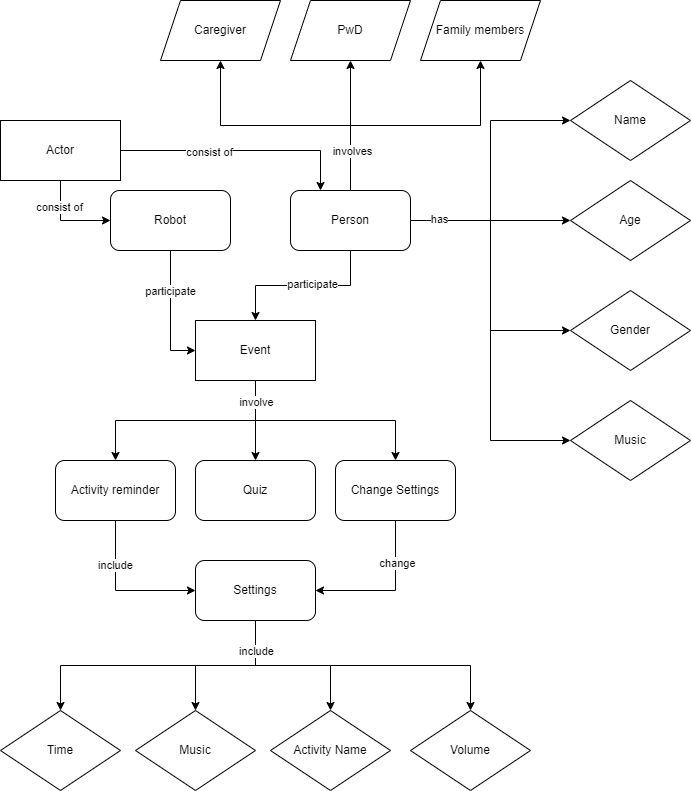

The diagram above was exported from draw.io. Its source (the exported page's mxGraphModel, read from the mxfile embedded in the PNG):
<mxGraphModel dx="1936" dy="1062" grid="1" gridSize="10" guides="1" tooltips="1" connect="1" arrows="1" fold="1" page="1" pageScale="1" pageWidth="1169" pageHeight="827" math="0" shadow="0">
  <root>
    <mxCell id="0" />
    <mxCell id="1" parent="0" />
    <mxCell id="Ufe5BM0742OEpcsykkDd-25" style="edgeStyle=orthogonalEdgeStyle;rounded=0;jumpStyle=sharp;jumpSize=15;orthogonalLoop=1;jettySize=auto;html=1;startArrow=none;startFill=0;" parent="1" edge="1">
      <mxGeometry relative="1" as="geometry">
        <mxPoint x="190" y="130" as="targetPoint" />
        <Array as="points">
          <mxPoint x="510" y="520" />
          <mxPoint x="80" y="520" />
          <mxPoint x="80" y="130" />
        </Array>
      </mxGeometry>
    </mxCell>
    <mxCell id="2vh25_cxut8OPNSMkdqA-10" value="Age" style="rhombus;whiteSpace=wrap;html=1;" parent="1" vertex="1">
      <mxGeometry x="710" y="260" width="120" height="80" as="geometry" />
    </mxCell>
    <mxCell id="2vh25_cxut8OPNSMkdqA-11" value="Name" style="rhombus;whiteSpace=wrap;html=1;" parent="1" vertex="1">
      <mxGeometry x="710" y="160" width="120" height="80" as="geometry" />
    </mxCell>
    <mxCell id="2vh25_cxut8OPNSMkdqA-12" value="Gender" style="rhombus;whiteSpace=wrap;html=1;" parent="1" vertex="1">
      <mxGeometry x="710" y="370" width="120" height="80" as="geometry" />
    </mxCell>
    <mxCell id="2vh25_cxut8OPNSMkdqA-21" value="Music" style="rhombus;whiteSpace=wrap;html=1;" parent="1" vertex="1">
      <mxGeometry x="710" y="480" width="120" height="80" as="geometry" />
    </mxCell>
    <mxCell id="p6PANoNIshJ5jOY6EPz0-63" style="edgeStyle=orthogonalEdgeStyle;rounded=0;orthogonalLoop=1;jettySize=auto;html=1;entryX=0;entryY=0.5;entryDx=0;entryDy=0;" edge="1" parent="1" source="2vh25_cxut8OPNSMkdqA-24" target="2vh25_cxut8OPNSMkdqA-32">
      <mxGeometry relative="1" as="geometry" />
    </mxCell>
    <mxCell id="p6PANoNIshJ5jOY6EPz0-66" value="consist of" style="edgeLabel;html=1;align=center;verticalAlign=middle;resizable=0;points=[];" vertex="1" connectable="0" parent="p6PANoNIshJ5jOY6EPz0-63">
      <mxGeometry x="-0.4074" y="-2" relative="1" as="geometry">
        <mxPoint as="offset" />
      </mxGeometry>
    </mxCell>
    <mxCell id="p6PANoNIshJ5jOY6EPz0-64" style="edgeStyle=orthogonalEdgeStyle;rounded=0;orthogonalLoop=1;jettySize=auto;html=1;exitX=1;exitY=0.5;exitDx=0;exitDy=0;entryX=0.25;entryY=0;entryDx=0;entryDy=0;" edge="1" parent="1" source="2vh25_cxut8OPNSMkdqA-24" target="2vh25_cxut8OPNSMkdqA-33">
      <mxGeometry relative="1" as="geometry" />
    </mxCell>
    <mxCell id="p6PANoNIshJ5jOY6EPz0-65" value="consist of" style="edgeLabel;html=1;align=center;verticalAlign=middle;resizable=0;points=[];" vertex="1" connectable="0" parent="p6PANoNIshJ5jOY6EPz0-64">
      <mxGeometry x="-0.2597" y="-1" relative="1" as="geometry">
        <mxPoint as="offset" />
      </mxGeometry>
    </mxCell>
    <mxCell id="2vh25_cxut8OPNSMkdqA-24" value="Actor" style="rounded=0;whiteSpace=wrap;html=1;" parent="1" vertex="1">
      <mxGeometry x="140" y="200" width="120" height="60" as="geometry" />
    </mxCell>
    <mxCell id="2vh25_cxut8OPNSMkdqA-25" value="Caregiver" style="shape=parallelogram;perimeter=parallelogramPerimeter;whiteSpace=wrap;html=1;fixedSize=1;" parent="1" vertex="1">
      <mxGeometry x="300" y="80" width="120" height="60" as="geometry" />
    </mxCell>
    <mxCell id="2vh25_cxut8OPNSMkdqA-26" value="PwD" style="shape=parallelogram;perimeter=parallelogramPerimeter;whiteSpace=wrap;html=1;fixedSize=1;" parent="1" vertex="1">
      <mxGeometry x="430" y="80" width="120" height="60" as="geometry" />
    </mxCell>
    <mxCell id="2vh25_cxut8OPNSMkdqA-27" value="Family members" style="shape=parallelogram;perimeter=parallelogramPerimeter;whiteSpace=wrap;html=1;fixedSize=1;" parent="1" vertex="1">
      <mxGeometry x="560" y="80" width="120" height="60" as="geometry" />
    </mxCell>
    <mxCell id="p6PANoNIshJ5jOY6EPz0-20" style="edgeStyle=orthogonalEdgeStyle;rounded=0;orthogonalLoop=1;jettySize=auto;html=1;exitX=0.5;exitY=1;exitDx=0;exitDy=0;entryX=0;entryY=0.5;entryDx=0;entryDy=0;" edge="1" parent="1" source="2vh25_cxut8OPNSMkdqA-32" target="2vh25_cxut8OPNSMkdqA-44">
      <mxGeometry relative="1" as="geometry" />
    </mxCell>
    <mxCell id="p6PANoNIshJ5jOY6EPz0-57" value="participate" style="edgeLabel;html=1;align=center;verticalAlign=middle;resizable=0;points=[];" vertex="1" connectable="0" parent="p6PANoNIshJ5jOY6EPz0-20">
      <mxGeometry x="-0.3707" y="-1" relative="1" as="geometry">
        <mxPoint as="offset" />
      </mxGeometry>
    </mxCell>
    <mxCell id="2vh25_cxut8OPNSMkdqA-32" value="Robot" style="rounded=1;whiteSpace=wrap;html=1;" parent="1" vertex="1">
      <mxGeometry x="250" y="270" width="120" height="60" as="geometry" />
    </mxCell>
    <mxCell id="p6PANoNIshJ5jOY6EPz0-18" style="edgeStyle=orthogonalEdgeStyle;rounded=0;orthogonalLoop=1;jettySize=auto;html=1;exitX=0.5;exitY=1;exitDx=0;exitDy=0;entryX=0.5;entryY=0;entryDx=0;entryDy=0;" edge="1" parent="1" source="2vh25_cxut8OPNSMkdqA-33" target="2vh25_cxut8OPNSMkdqA-44">
      <mxGeometry relative="1" as="geometry" />
    </mxCell>
    <mxCell id="p6PANoNIshJ5jOY6EPz0-58" value="participate" style="edgeLabel;html=1;align=center;verticalAlign=middle;resizable=0;points=[];" vertex="1" connectable="0" parent="p6PANoNIshJ5jOY6EPz0-18">
      <mxGeometry x="-0.1071" y="-2" relative="1" as="geometry">
        <mxPoint as="offset" />
      </mxGeometry>
    </mxCell>
    <mxCell id="p6PANoNIshJ5jOY6EPz0-42" style="edgeStyle=orthogonalEdgeStyle;rounded=0;orthogonalLoop=1;jettySize=auto;html=1;exitX=1;exitY=0.5;exitDx=0;exitDy=0;entryX=0;entryY=0.5;entryDx=0;entryDy=0;" edge="1" parent="1" source="2vh25_cxut8OPNSMkdqA-33" target="2vh25_cxut8OPNSMkdqA-11">
      <mxGeometry relative="1" as="geometry" />
    </mxCell>
    <mxCell id="p6PANoNIshJ5jOY6EPz0-43" style="edgeStyle=orthogonalEdgeStyle;rounded=0;orthogonalLoop=1;jettySize=auto;html=1;exitX=1;exitY=0.5;exitDx=0;exitDy=0;entryX=0;entryY=0.5;entryDx=0;entryDy=0;" edge="1" parent="1" source="2vh25_cxut8OPNSMkdqA-33" target="2vh25_cxut8OPNSMkdqA-10">
      <mxGeometry relative="1" as="geometry" />
    </mxCell>
    <mxCell id="p6PANoNIshJ5jOY6EPz0-44" style="edgeStyle=orthogonalEdgeStyle;rounded=0;orthogonalLoop=1;jettySize=auto;html=1;exitX=1;exitY=0.5;exitDx=0;exitDy=0;entryX=0;entryY=0.5;entryDx=0;entryDy=0;" edge="1" parent="1" source="2vh25_cxut8OPNSMkdqA-33" target="2vh25_cxut8OPNSMkdqA-12">
      <mxGeometry relative="1" as="geometry" />
    </mxCell>
    <mxCell id="p6PANoNIshJ5jOY6EPz0-45" style="edgeStyle=orthogonalEdgeStyle;rounded=0;orthogonalLoop=1;jettySize=auto;html=1;exitX=1;exitY=0.5;exitDx=0;exitDy=0;entryX=0;entryY=0.5;entryDx=0;entryDy=0;" edge="1" parent="1" source="2vh25_cxut8OPNSMkdqA-33" target="2vh25_cxut8OPNSMkdqA-21">
      <mxGeometry relative="1" as="geometry" />
    </mxCell>
    <mxCell id="p6PANoNIshJ5jOY6EPz0-55" value="has" style="edgeLabel;html=1;align=center;verticalAlign=middle;resizable=0;points=[];" vertex="1" connectable="0" parent="p6PANoNIshJ5jOY6EPz0-45">
      <mxGeometry x="-0.8503" y="2" relative="1" as="geometry">
        <mxPoint as="offset" />
      </mxGeometry>
    </mxCell>
    <mxCell id="p6PANoNIshJ5jOY6EPz0-46" style="edgeStyle=orthogonalEdgeStyle;rounded=0;orthogonalLoop=1;jettySize=auto;html=1;exitX=0.5;exitY=0;exitDx=0;exitDy=0;entryX=0.5;entryY=1;entryDx=0;entryDy=0;" edge="1" parent="1" source="2vh25_cxut8OPNSMkdqA-33" target="2vh25_cxut8OPNSMkdqA-25">
      <mxGeometry relative="1" as="geometry" />
    </mxCell>
    <mxCell id="p6PANoNIshJ5jOY6EPz0-47" style="edgeStyle=orthogonalEdgeStyle;rounded=0;orthogonalLoop=1;jettySize=auto;html=1;exitX=0.5;exitY=0;exitDx=0;exitDy=0;entryX=0.5;entryY=1;entryDx=0;entryDy=0;" edge="1" parent="1" source="2vh25_cxut8OPNSMkdqA-33" target="2vh25_cxut8OPNSMkdqA-26">
      <mxGeometry relative="1" as="geometry" />
    </mxCell>
    <mxCell id="p6PANoNIshJ5jOY6EPz0-48" style="edgeStyle=orthogonalEdgeStyle;rounded=0;orthogonalLoop=1;jettySize=auto;html=1;exitX=0.5;exitY=0;exitDx=0;exitDy=0;entryX=0.5;entryY=1;entryDx=0;entryDy=0;" edge="1" parent="1" source="2vh25_cxut8OPNSMkdqA-33" target="2vh25_cxut8OPNSMkdqA-27">
      <mxGeometry relative="1" as="geometry" />
    </mxCell>
    <mxCell id="p6PANoNIshJ5jOY6EPz0-56" value="involves" style="edgeLabel;html=1;align=center;verticalAlign=middle;resizable=0;points=[];" vertex="1" connectable="0" parent="p6PANoNIshJ5jOY6EPz0-48">
      <mxGeometry x="-0.6872" y="-1" relative="1" as="geometry">
        <mxPoint as="offset" />
      </mxGeometry>
    </mxCell>
    <mxCell id="2vh25_cxut8OPNSMkdqA-33" value="Person" style="rounded=1;whiteSpace=wrap;html=1;" parent="1" vertex="1">
      <mxGeometry x="430" y="270" width="120" height="60" as="geometry" />
    </mxCell>
    <mxCell id="p6PANoNIshJ5jOY6EPz0-49" style="edgeStyle=orthogonalEdgeStyle;rounded=0;orthogonalLoop=1;jettySize=auto;html=1;exitX=0.5;exitY=1;exitDx=0;exitDy=0;" edge="1" parent="1" source="2vh25_cxut8OPNSMkdqA-44" target="2vh25_cxut8OPNSMkdqA-45">
      <mxGeometry relative="1" as="geometry" />
    </mxCell>
    <mxCell id="p6PANoNIshJ5jOY6EPz0-50" style="edgeStyle=orthogonalEdgeStyle;rounded=0;orthogonalLoop=1;jettySize=auto;html=1;exitX=0.5;exitY=1;exitDx=0;exitDy=0;entryX=0.5;entryY=0;entryDx=0;entryDy=0;" edge="1" parent="1" source="2vh25_cxut8OPNSMkdqA-44" target="2vh25_cxut8OPNSMkdqA-46">
      <mxGeometry relative="1" as="geometry" />
    </mxCell>
    <mxCell id="p6PANoNIshJ5jOY6EPz0-51" style="edgeStyle=orthogonalEdgeStyle;rounded=0;orthogonalLoop=1;jettySize=auto;html=1;exitX=0.5;exitY=1;exitDx=0;exitDy=0;" edge="1" parent="1" source="2vh25_cxut8OPNSMkdqA-44" target="p6PANoNIshJ5jOY6EPz0-1">
      <mxGeometry relative="1" as="geometry" />
    </mxCell>
    <mxCell id="p6PANoNIshJ5jOY6EPz0-59" value="involve" style="edgeLabel;html=1;align=center;verticalAlign=middle;resizable=0;points=[];" vertex="1" connectable="0" parent="p6PANoNIshJ5jOY6EPz0-51">
      <mxGeometry x="-0.75" y="-1" relative="1" as="geometry">
        <mxPoint x="1" y="-7" as="offset" />
      </mxGeometry>
    </mxCell>
    <mxCell id="2vh25_cxut8OPNSMkdqA-44" value="Event" style="rounded=0;whiteSpace=wrap;html=1;" parent="1" vertex="1">
      <mxGeometry x="335" y="400" width="120" height="60" as="geometry" />
    </mxCell>
    <mxCell id="p6PANoNIshJ5jOY6EPz0-52" style="edgeStyle=orthogonalEdgeStyle;rounded=0;orthogonalLoop=1;jettySize=auto;html=1;exitX=0.5;exitY=1;exitDx=0;exitDy=0;entryX=0;entryY=0.5;entryDx=0;entryDy=0;" edge="1" parent="1" source="2vh25_cxut8OPNSMkdqA-45" target="p6PANoNIshJ5jOY6EPz0-26">
      <mxGeometry relative="1" as="geometry" />
    </mxCell>
    <mxCell id="p6PANoNIshJ5jOY6EPz0-60" value="include" style="edgeLabel;html=1;align=center;verticalAlign=middle;resizable=0;points=[];" vertex="1" connectable="0" parent="p6PANoNIshJ5jOY6EPz0-52">
      <mxGeometry x="-0.4111" y="-1" relative="1" as="geometry">
        <mxPoint as="offset" />
      </mxGeometry>
    </mxCell>
    <mxCell id="2vh25_cxut8OPNSMkdqA-45" value="Activity reminder" style="rounded=1;whiteSpace=wrap;html=1;" parent="1" vertex="1">
      <mxGeometry x="195" y="540" width="120" height="60" as="geometry" />
    </mxCell>
    <mxCell id="2vh25_cxut8OPNSMkdqA-46" value="Quiz" style="rounded=1;whiteSpace=wrap;html=1;" parent="1" vertex="1">
      <mxGeometry x="335" y="540" width="120" height="60" as="geometry" />
    </mxCell>
    <mxCell id="p6PANoNIshJ5jOY6EPz0-53" style="edgeStyle=orthogonalEdgeStyle;rounded=0;orthogonalLoop=1;jettySize=auto;html=1;exitX=0.5;exitY=1;exitDx=0;exitDy=0;entryX=1;entryY=0.5;entryDx=0;entryDy=0;" edge="1" parent="1" source="p6PANoNIshJ5jOY6EPz0-1" target="p6PANoNIshJ5jOY6EPz0-26">
      <mxGeometry relative="1" as="geometry" />
    </mxCell>
    <mxCell id="p6PANoNIshJ5jOY6EPz0-61" value="change" style="edgeLabel;html=1;align=center;verticalAlign=middle;resizable=0;points=[];" vertex="1" connectable="0" parent="p6PANoNIshJ5jOY6EPz0-53">
      <mxGeometry x="-0.4333" y="1" relative="1" as="geometry">
        <mxPoint as="offset" />
      </mxGeometry>
    </mxCell>
    <mxCell id="p6PANoNIshJ5jOY6EPz0-1" value="Change Settings" style="rounded=1;whiteSpace=wrap;html=1;" vertex="1" parent="1">
      <mxGeometry x="475" y="540" width="120" height="60" as="geometry" />
    </mxCell>
    <mxCell id="p6PANoNIshJ5jOY6EPz0-38" style="edgeStyle=orthogonalEdgeStyle;rounded=0;orthogonalLoop=1;jettySize=auto;html=1;exitX=0.5;exitY=1;exitDx=0;exitDy=0;" edge="1" parent="1" source="p6PANoNIshJ5jOY6EPz0-26" target="p6PANoNIshJ5jOY6EPz0-28">
      <mxGeometry relative="1" as="geometry" />
    </mxCell>
    <mxCell id="p6PANoNIshJ5jOY6EPz0-39" style="edgeStyle=orthogonalEdgeStyle;rounded=0;orthogonalLoop=1;jettySize=auto;html=1;exitX=0.5;exitY=1;exitDx=0;exitDy=0;entryX=0.5;entryY=0;entryDx=0;entryDy=0;" edge="1" parent="1" source="p6PANoNIshJ5jOY6EPz0-26" target="p6PANoNIshJ5jOY6EPz0-29">
      <mxGeometry relative="1" as="geometry" />
    </mxCell>
    <mxCell id="p6PANoNIshJ5jOY6EPz0-40" style="edgeStyle=orthogonalEdgeStyle;rounded=0;orthogonalLoop=1;jettySize=auto;html=1;exitX=0.5;exitY=1;exitDx=0;exitDy=0;entryX=0.5;entryY=0;entryDx=0;entryDy=0;" edge="1" parent="1" source="p6PANoNIshJ5jOY6EPz0-26" target="p6PANoNIshJ5jOY6EPz0-30">
      <mxGeometry relative="1" as="geometry" />
    </mxCell>
    <mxCell id="p6PANoNIshJ5jOY6EPz0-54" style="edgeStyle=orthogonalEdgeStyle;rounded=0;orthogonalLoop=1;jettySize=auto;html=1;exitX=0.5;exitY=1;exitDx=0;exitDy=0;entryX=0.5;entryY=0;entryDx=0;entryDy=0;" edge="1" parent="1" source="p6PANoNIshJ5jOY6EPz0-26" target="p6PANoNIshJ5jOY6EPz0-31">
      <mxGeometry relative="1" as="geometry" />
    </mxCell>
    <mxCell id="p6PANoNIshJ5jOY6EPz0-62" value="include" style="edgeLabel;html=1;align=center;verticalAlign=middle;resizable=0;points=[];" vertex="1" connectable="0" parent="p6PANoNIshJ5jOY6EPz0-54">
      <mxGeometry x="-0.7989" relative="1" as="geometry">
        <mxPoint as="offset" />
      </mxGeometry>
    </mxCell>
    <mxCell id="p6PANoNIshJ5jOY6EPz0-26" value="Settings" style="rounded=1;whiteSpace=wrap;html=1;" vertex="1" parent="1">
      <mxGeometry x="335" y="640" width="120" height="60" as="geometry" />
    </mxCell>
    <mxCell id="p6PANoNIshJ5jOY6EPz0-28" value="Time" style="rhombus;whiteSpace=wrap;html=1;" vertex="1" parent="1">
      <mxGeometry x="140" y="790" width="120" height="80" as="geometry" />
    </mxCell>
    <mxCell id="p6PANoNIshJ5jOY6EPz0-29" value="Music" style="rhombus;whiteSpace=wrap;html=1;" vertex="1" parent="1">
      <mxGeometry x="275" y="790" width="120" height="80" as="geometry" />
    </mxCell>
    <mxCell id="p6PANoNIshJ5jOY6EPz0-30" value="Activity Name" style="rhombus;whiteSpace=wrap;html=1;" vertex="1" parent="1">
      <mxGeometry x="410" y="790" width="120" height="80" as="geometry" />
    </mxCell>
    <mxCell id="p6PANoNIshJ5jOY6EPz0-31" value="Volume" style="rhombus;whiteSpace=wrap;html=1;" vertex="1" parent="1">
      <mxGeometry x="550" y="790" width="120" height="80" as="geometry" />
    </mxCell>
  </root>
</mxGraphModel>